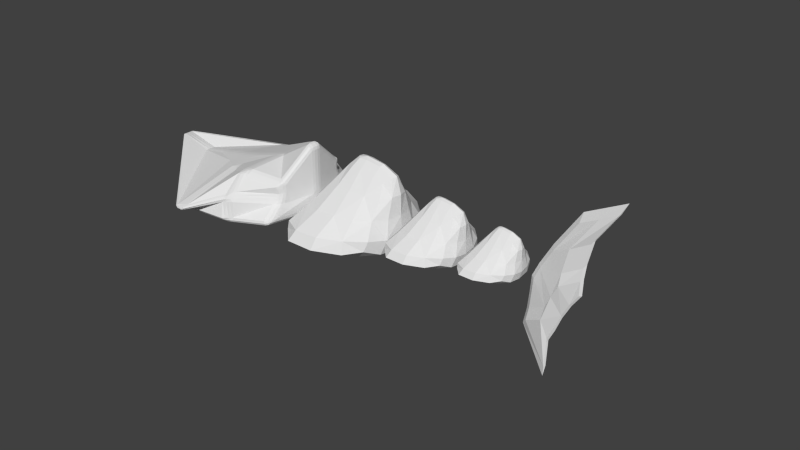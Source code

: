 # Source: fishhead1.1.blend  (saved by Blender 2.69.0; exported with 4.5.12 LTS)
import bpy
from mathutils import Matrix  # noqa: F401  (used for matrix-valued properties, if any)

bpy.ops.wm.read_factory_settings(use_empty=True)
scene = bpy.context.scene
scene.name = 'Scene'

# ---- collections
col_collection_1 = bpy.data.collections.new('Collection 1'); scene.collection.children.link(col_collection_1)
col_collection_2 = bpy.data.collections.new('Collection 2'); scene.collection.children.link(col_collection_2)
col_collection_3 = bpy.data.collections.new('Collection 3'); scene.collection.children.link(col_collection_3)

# ---- world
world_world = bpy.data.worlds.new('World'); scene.world = world_world
world_world.color = (0.05088, 0.05088, 0.05088)
world_world.use_sun_shadow = False
world_world.sun_shadow_jitter_overblur = 0.0
world_world.cycles.sampling_method = 'MANUAL'
world_world.cycles.sample_map_resolution = 256

# ---- meshes
me_cube_002 = bpy.data.meshes.new('Cube.002')
me_cube_002.from_pydata([(-0.9341, -1.542, -0.4584), (-0.7464, -1.435, -0.5182), (-0.7494, -1.593, -0.4099), (-0.8758, -1.508, -0.4808), (-0.807, -1.469, -0.5027), (-0.7469, -1.494, -0.4968), (-0.748, -1.552, -0.4571), (-0.8065, -1.582, -0.4439), (-0.8741, -1.564, -0.4617), (-0.8442, -1.534, -0.4825), (-0.802, -1.516, -0.4926), (-0.8021, -1.546, -0.4742), (-0.7463, 1.455, -0.5102), (-0.9356, 1.557, -0.4587), (-0.7472, 1.604, -0.4223), (-0.8073, 1.487, -0.4988), (-0.8766, 1.525, -0.4799), (-0.8746, 1.58, -0.4616), (-0.8056, 1.597, -0.4483), (-0.7464, 1.568, -0.4623), (-0.7461, 1.513, -0.4944), (-0.8018, 1.535, -0.4914), (-0.8444, 1.552, -0.4828), (-0.8014, 1.564, -0.4767), (0.7301, 1.138, -0.4756), (0.7275, 1.198, -0.3581), (0.8391, 0.9794, -0.3566), (0.7385, 1.182, -0.451), (0.7375, 1.204, -0.408), (0.7765, 1.135, -0.3507), (0.8173, 1.055, -0.3501), (0.8256, 1.033, -0.4083), (0.7857, 1.091, -0.4518), (0.7896, 1.148, -0.4365), (0.7864, 1.161, -0.3993), (0.8117, 1.103, -0.3998), (0.7299, -1.133, -0.4739), (0.8469, -0.9775, -0.3554), (0.7266, -1.19, -0.362), (0.7866, -1.087, -0.4508), (0.8294, -1.031, -0.4074), (0.8211, -1.052, -0.3503), (0.7771, -1.13, -0.3527), (0.737, -1.198, -0.4097), (0.7382, -1.177, -0.4506), (0.7902, -1.143, -0.4363), (0.8136, -1.099, -0.3997), (0.7868, -1.156, -0.4), (-0.4793, -0.5385, 0.2525), (-0.6472, -0.6672, 0.1973), (-0.4575, -0.7697, 0.1939), (-0.5324, -0.5792, 0.2342), (-0.5938, -0.6263, 0.214), (-0.5869, -0.6992, 0.1949), (-0.5174, -0.7368, 0.1937), (-0.468, -0.698, 0.2198), (-0.4759, -0.6134, 0.2413), (-0.5166, -0.626, 0.2288), (-0.5504, -0.6566, 0.2147), (-0.5175, -0.6742, 0.2144), (-0.6465, 0.6911, 0.1985), (-0.4745, 0.5766, 0.2519), (-0.4653, 0.8005, 0.205), (-0.5918, 0.6548, 0.2147), (-0.5289, 0.6129, 0.2342), (-0.4739, 0.6489, 0.2426), (-0.4706, 0.7308, 0.2255), (-0.5214, 0.7646, 0.1991), (-0.5877, 0.7245, 0.1967), (-0.551, 0.6867, 0.2158), (-0.5162, 0.6603, 0.2296), (-0.5183, 0.7057, 0.2176), (0.7282, 0.8337, 0.216), (0.7353, 0.7038, 0.3379), (0.8436, 0.6842, 0.2474), (0.7338, 0.8048, 0.2643), (0.7364, 0.7572, 0.3089), (0.7847, 0.7147, 0.3247), (0.8244, 0.7076, 0.2915), (0.8197, 0.7414, 0.2374), (0.7774, 0.7961, 0.2259), (0.7804, 0.7842, 0.2695), (0.7822, 0.7593, 0.2982), (0.8099, 0.754, 0.276), (0.8436, -0.6843, 0.2474), (0.7332, -0.702, 0.3382), (0.7335, -0.8591, 0.216), (0.8241, -0.7073, 0.2916), (0.7837, -0.7138, 0.3248), (0.736, -0.7598, 0.3091), (0.7361, -0.8173, 0.2643), (0.7801, -0.8088, 0.2262), (0.8204, -0.7448, 0.2377), (0.81, -0.7562, 0.2759), (0.7819, -0.7611, 0.2981), (0.7815, -0.7905, 0.2696), (-0.7526, -1.9, -0.3226), (-0.6814, -1.809, -0.2173), (-0.9062, -1.868, -0.2621), (-0.9234, -1.851, -0.3267), (-0.7211, -1.905, -0.288), (-0.6951, -1.872, -0.2494), (-0.7526, -1.828, -0.2305), (-0.8349, -1.849, -0.247), (-0.9367, -1.888, -0.2823), (-0.9429, -1.882, -0.306), (-0.8704, -1.873, -0.3463), (-0.8079, -1.891, -0.3448), (-0.7803, -1.908, -0.3128), (-0.7563, -1.882, -0.2587), (-0.8683, -1.889, -0.2738), (-0.8851, -1.901, -0.3225), (-1.099, 0.03315, 0.1585), (-1.095, -0.1745, 0.1551), (-0.8741, -0.1851, 0.2063), (-0.8912, 0.02193, 0.2062), (-1.099, -0.03275, 0.1616), (-1.097, -0.1088, 0.1603), (-1.025, -0.1777, 0.1706), (-0.9441, -0.1816, 0.1894), (-0.8807, -0.1195, 0.2109), (-0.887, -0.04378, 0.2108), (-0.9569, 0.02539, 0.1902), (-1.033, 0.0295, 0.1727), (-1.035, -0.03649, 0.1758), (-1.033, -0.1124, 0.1751), (-0.9534, -0.1162, 0.1937), (-0.9579, -0.04031, 0.194), (-0.6841, 1.694, -0.2061), (-0.72, 1.798, -0.3771), (-0.9365, 1.735, -0.3664), (-0.9036, 1.72, -0.2753), (-0.6869, 1.749, -0.2492), (-0.7, 1.787, -0.3117), (-0.7932, 1.781, -0.3808), (-0.8724, 1.758, -0.3769), (-0.945, 1.755, -0.3284), (-0.933, 1.749, -0.2951), (-0.8341, 1.712, -0.2522), (-0.7537, 1.703, -0.2269), (-0.758, 1.757, -0.2634), (-0.7759, 1.789, -0.3315), (-0.8805, 1.777, -0.3395), (-0.8631, 1.757, -0.282), (-0.8866, 0.1053, -0.5356), (-0.888, -0.1009, -0.5403), (-1.087, -0.098, -0.4776), (-1.085, 0.1087, -0.4756), (-0.8888, 0.04, -0.5424), (-0.8893, -0.03549, -0.5441), (-0.9517, -0.1001, -0.523), (-1.024, -0.09904, -0.5001), (-1.088, -0.03245, -0.481), (-1.087, 0.04321, -0.4803), (-1.024, 0.1078, -0.4984), (-0.9508, 0.1066, -0.5204), (-0.9534, 0.04095, -0.5248), (-0.9538, -0.03476, -0.5258), (-1.026, -0.03368, -0.5027), (-1.026, 0.04208, -0.5021), (-0.07605, 0.7987, 0.3698), (0.1232, 0.8336, 0.4154), (0.09287, 0.9932, 0.2864), (-0.1008, 1.003, 0.3119), (-0.01353, 0.8099, 0.3869), (0.05942, 0.8227, 0.4036), (0.1159, 0.8916, 0.3823), (0.1048, 0.95, 0.3351), (0.03292, 1.005, 0.305), (-0.03798, 1.009, 0.3143), (-0.09547, 0.9394, 0.336), (-0.08639, 0.8647, 0.3572), (-0.02507, 0.8781, 0.3728), (0.05188, 0.8882, 0.3822), (0.04146, 0.9585, 0.3467), (-0.03475, 0.9543, 0.3469), (0.8436, 0.6842, 0.08563), (0.8385, 0.7435, -0.1237), (0.7265, 0.9295, -0.1005), (0.7077, 0.8062, 0.07165), (0.8405, 0.7027, 0.01923), (0.8386, 0.7244, -0.05738), (0.8169, 0.8099, -0.1088), (0.7759, 0.878, -0.1003), (0.7196, 0.8893, -0.04737), (0.7127, 0.8442, 0.01563), (0.7672, 0.7823, 0.07626), (0.8169, 0.7377, 0.08138), (0.8174, 0.757, 0.01834), (0.8174, 0.7816, -0.04979), (0.7719, 0.8405, -0.04596), (0.7687, 0.8074, 0.01719), (0.102, 1.341, -0.5288), (-0.1023, 1.386, -0.5191), (-0.09309, 1.524, -0.4166), (0.09362, 1.418, -0.4119), (0.03729, 1.356, -0.5324), (-0.0375, 1.373, -0.5289), (-0.09847, 1.442, -0.5039), (-0.09508, 1.493, -0.4664), (-0.034, 1.488, -0.4154), (0.03434, 1.449, -0.4136), (0.1046, 1.416, -0.4623), (0.1077, 1.388, -0.5051), (0.04249, 1.408, -0.5116), (-0.03486, 1.428, -0.5114), (-0.03358, 1.473, -0.466), (0.04141, 1.444, -0.4643), (0.8739, 0.08845, 0.8833), (0.8709, -0.1048, 0.8689), (0.9768, -0.1014, 0.7708), (0.9768, 0.1013, 0.7708), (0.8653, 0.02619, 0.8914), (0.8643, -0.04454, 0.8861), (0.9197, -0.1215, 0.8539), (0.9584, -0.1203, 0.8179), (0.9853, -0.03715, 0.7708), (0.9853, 0.03706, 0.7708), (0.9595, 0.1152, 0.8225), (0.9218, 0.1104, 0.8637), (0.914, 0.04591, 0.8832), (0.9131, -0.05844, 0.8791), (0.9695, -0.05485, 0.8266), (0.97, 0.05078, 0.8288), (0.7282, -0.8338, 0.07165), (0.7181, -0.9179, -0.1118), (0.839, -0.7434, -0.1235), (0.8436, -0.6843, 0.08563), (0.7225, -0.856, 0.0141), (0.7188, -0.8868, -0.05303), (0.7718, -0.8718, -0.1058), (0.816, -0.8079, -0.1101), (0.8389, -0.7243, -0.0573), (0.8406, -0.7027, 0.01925), (0.8197, -0.7415, 0.0812), (0.7774, -0.7962, 0.07608), (0.7736, -0.8133, 0.01627), (0.7715, -0.8393, -0.04892), (0.8174, -0.7813, -0.05064), (0.8187, -0.7587, 0.01799), (0.8831, -0.1003, -0.5367), (0.8835, 0.105, -0.5379), (0.9768, 0.1035, -0.4074), (0.9818, -0.1006, -0.4073), (0.8851, -0.03521, -0.543), (0.8853, 0.03993, -0.5435), (0.9326, 0.1082, -0.5105), (0.9667, 0.1077, -0.4627), (0.986, 0.03893, -0.4074), (0.9878, -0.03576, -0.4074), (0.9692, -0.1041, -0.4625), (0.933, -0.104, -0.5098), (0.9371, -0.03794, -0.517), (0.937, 0.04229, -0.5172), (0.9771, 0.04191, -0.4637), (0.978, -0.03815, -0.4637), (0.1263, -0.833, 0.4087), (-0.073, -0.7934, 0.3752), (-0.1025, -1.002, 0.3182), (0.09446, -0.9981, 0.2919), (0.06264, -0.8208, 0.4018), (-0.01032, -0.8063, 0.3896), (-0.08404, -0.8603, 0.3611), (-0.09484, -0.9365, 0.3402), (-0.03859, -1.008, 0.3188), (0.0335, -1.007, 0.3091), (0.1067, -0.9522, 0.3369), (0.1184, -0.8918, 0.3796), (0.05404, -0.8872, 0.3818), (-0.02286, -0.8755, 0.3749), (-0.03407, -0.9528, 0.3497), (0.04252, -0.9588, 0.3486), (-0.1024, -1.381, -0.5262), (0.1012, -1.335, -0.5235), (0.08941, -1.401, -0.4136), (-0.08838, -1.518, -0.4287), (-0.03762, -1.368, -0.5317), (0.03687, -1.351, -0.5308), (0.1068, -1.381, -0.5027), (0.1025, -1.405, -0.4624), (0.03287, -1.439, -0.4184), (-0.03221, -1.482, -0.4239), (-0.09208, -1.487, -0.4734), (-0.09719, -1.437, -0.5091), (-0.03454, -1.423, -0.5139), (0.04205, -1.401, -0.5113), (0.04059, -1.436, -0.4665), (-0.03256, -1.467, -0.4708), (-2.773, 0.1519, 0.0948), (-2.757, 0.167, 0.07505), (-2.767, -0.0397, 0.0816), (-2.744, -0.05771, 0.1294), (-2.799, 0.1783, 0.0998), (-2.793, 0.1839, 0.09257), (-2.761, 0.1014, 0.07351), (-2.765, 0.02576, 0.07591), (-2.785, -0.07187, 0.09863), (-2.777, -0.07847, 0.1161), (-2.754, 0.00907, 0.118), (-2.764, 0.0858, 0.1053), (-2.793, 0.1171, 0.1062), (-2.793, 0.1243, 0.09062), (-2.792, -0.004248, 0.09337), (-2.787, -0.01187, 0.1127), (0.09446, 1.247, 0.07457), (0.1019, 1.379, -0.09554), (-0.09485, 1.464, -0.1381), (-0.1014, 1.342, 0.008959), (0.09914, 1.292, 0.0235), (0.1019, 1.34, -0.03877), (0.03823, 1.405, -0.1094), (-0.03377, 1.436, -0.125), (-0.09245, 1.443, -0.07993), (-0.09483, 1.398, -0.02612), (-0.03802, 1.321, 0.04008), (0.03365, 1.286, 0.0641), (0.03878, 1.332, 0.0168), (0.04045, 1.376, -0.04928), (-0.03154, 1.414, -0.06372), (-0.0331, 1.372, -0.0007274), (0.9768, -0.1014, 0.1013), (0.9848, -0.1026, -0.1064), (0.9818, 0.1028, -0.1065), (0.9768, 0.1013, 0.1013), (0.9779, -0.1015, 0.0354), (0.9808, -0.1019, -0.04064), (0.9899, -0.03738, -0.1064), (0.9888, 0.03783, -0.1064), (0.9793, 0.1021, -0.04065), (0.9775, 0.1016, 0.03539), (0.9853, 0.03706, 0.1013), (0.9853, -0.03715, 0.1013), (0.987, -0.03734, 0.03571), (0.9887, -0.03742, -0.04033), (0.9882, 0.0377, -0.04034), (0.9869, 0.03742, 0.0357), (-0.1014, -1.353, 0.009307), (-0.1176, -1.433, -0.1316), (0.09352, -1.367, -0.09754), (0.103, -1.258, 0.08722), (-0.09254, -1.401, -0.02301), (-0.09844, -1.431, -0.07459), (-0.04625, -1.418, -0.1195), (0.03101, -1.394, -0.107), (0.09859, -1.336, -0.03806), (0.1021, -1.296, 0.02957), (0.03793, -1.295, 0.0692), (-0.03691, -1.329, 0.04068), (-0.0314, -1.374, 0.001491), (-0.03482, -1.406, -0.05949), (0.03759, -1.372, -0.04694), (0.04012, -1.335, 0.01991), (-0.101, 0.1056, -0.7956), (0.1012, 0.1056, -0.7942), (0.1004, -0.1004, -0.7918), (-0.1023, -0.1018, -0.7996), (-0.03694, 0.1074, -0.8035), (0.03705, 0.1074, -0.803), (0.1026, 0.04018, -0.7987), (0.1023, -0.0352, -0.7978), (0.03649, -0.1026, -0.8024), (-0.03771, -0.1031, -0.8052), (-0.1031, -0.03591, -0.802), (-0.1026, 0.03999, -0.8005), (-0.03871, 0.04168, -0.812), (0.03867, 0.04175, -0.8114), (0.03846, -0.03702, -0.8112), (-0.03899, -0.03728, -0.8127), (0.2472, -0.1504, 0.4952), (0.2454, 0.04003, 0.5008), (0.04131, 0.03511, 0.4535), (0.03652, -0.1727, 0.4494), (0.2389, -0.09063, 0.51), (0.2382, -0.02092, 0.512), (0.1804, 0.03861, 0.4878), (0.1056, 0.03681, 0.4705), (0.03893, -0.03082, 0.4554), (0.03717, -0.1069, 0.4539), (0.1027, -0.1659, 0.467), (0.1798, -0.1578, 0.4838), (0.1782, -0.09569, 0.4927), (0.1784, -0.02392, 0.4941), (0.1054, -0.02751, 0.474), (0.1044, -0.1016, 0.4728), (-2.037, -0.1211, -0.03022), (-2.022, 0.08236, -0.02818), (-2.033, -0.05673, -0.02235), (-2.027, 0.01776, -0.0216), (-0.7607, 0.3017, 0.2131), (-0.9742, 0.3761, 0.1518), (-1.083, 0.08652, 0.1567), (-0.8622, 0.1176, 0.2031), (-0.828, 0.3251, 0.1921), (-0.9062, 0.3524, 0.1697), (-1.009, 0.2844, 0.1533), (-1.048, 0.1784, 0.1551), (-1.013, 0.09628, 0.1705), (-0.9319, 0.1077, 0.1875), (-0.8298, 0.1759, 0.2054), (-0.7927, 0.2433, 0.2091), (-0.8645, 0.2639, 0.1883), (-0.9422, 0.2829, 0.1676), (-0.9764, 0.1879, 0.1693), (-0.8977, 0.183, 0.188), (-0.9663, -0.4379, 0.1482), (-0.7199, -0.3658, 0.2171), (-0.865, -0.2073, 0.2053), (-1.112, -0.1339, 0.1569), (-0.888, -0.415, 0.1697), (-0.7979, -0.3886, 0.1949), (-0.766, -0.3156, 0.2137), (-0.8191, -0.2576, 0.2093), (-0.9431, -0.1839, 0.1893), (-1.033, -0.1571, 0.1716), (-1.066, -0.2303, 0.1541), (-1.012, -0.3415, 0.1509), (-0.9372, -0.3446, 0.1676), (-0.849, -0.3302, 0.191), (-0.8962, -0.254, 0.1906), (-0.9845, -0.2489, 0.17), (-1.021, -0.1809, 0.1706), (-1.171, 0.03938, 0.1434), (-1.549, 0.06899, 0.06064), (-1.55, -0.1355, 0.05513), (-1.069, -0.1112, 0.1661), (-1.124, -0.03053, 0.1562), (-1.291, 0.04884, 0.1179), (-1.43, 0.05968, 0.0876), (-1.551, 0.004146, 0.06495), (-1.551, -0.0707, 0.06293), (-1.382, -0.15, 0.09262), (-1.189, -0.1667, 0.1349), (-1.245, -0.0965, 0.1296), (-1.283, -0.01744, 0.1233), (-1.439, -0.003402, 0.08912), (-1.421, -0.08035, 0.09107), (-0.7371, 0.01687, 0.2451), (-0.8257, -0.1866, 0.2185), (-0.4016, -0.199, 0.3315), (-0.3968, 0.008954, 0.334), (-0.7663, -0.04773, 0.2412), (-0.7988, -0.1222, 0.2315), (-0.691, -0.1904, 0.2533), (-0.5358, -0.1949, 0.2947), (-0.401, -0.1331, 0.3355), (-0.3992, -0.05696, 0.3364), (-0.5045, 0.01141, 0.3052), (-0.6291, 0.0143, 0.2727), (-0.6316, -0.05126, 0.2761), (-0.6534, -0.1263, 0.2693), (-0.508, -0.1321, 0.307), (-0.4974, -0.05639, 0.3105)], [], [(177, 322, 242, 26), (225, 338, 274, 38), (258, 50, 97, 336), (129, 306, 194, 14), (305, 178, 25, 195), (112, 390, 421), (337, 96, 2, 275), (436, 391, 115), (62, 163, 307, 128), (144, 12, 193, 352), (208, 73, 161, 369), (74, 211, 323, 176), (353, 192, 24, 241), (85, 209, 368, 256), (86, 259, 339, 224), (273, 354, 240, 36), (407, 113, 420), (257, 371, 438, 405, 48), (321, 226, 37, 243), (99, 290, 146, 0), (289, 130, 13, 147), (210, 84, 227, 320), (162, 72, 179, 304), (389, 60, 131, 288, 385, 422), (370, 160, 61, 388, 439), (406, 437, 114), (49, 404, 423, 384, 291, 98), (0, 3, 9, 8), (3, 4, 10, 9), (1, 5, 10, 4), (5, 6, 11, 10), (2, 7, 11, 6), (7, 8, 9, 11), (9, 10, 11), (12, 15, 21, 20), (15, 16, 22, 21), (13, 17, 22, 16), (17, 18, 23, 22), (14, 19, 23, 18), (19, 20, 21, 23), (21, 22, 23), (24, 27, 33, 32), (27, 28, 34, 33), (25, 29, 34, 28), (29, 30, 35, 34), (26, 31, 35, 30), (31, 32, 33, 35), (33, 34, 35), (36, 39, 45, 44), (39, 40, 46, 45), (37, 41, 46, 40), (41, 42, 47, 46), (38, 43, 47, 42), (43, 44, 45, 47), (45, 46, 47), (48, 51, 57, 56), (51, 52, 58, 57), (49, 53, 58, 52), (53, 54, 59, 58), (50, 55, 59, 54), (55, 56, 57, 59), (57, 58, 59), (60, 63, 69, 68), (63, 64, 70, 69), (61, 65, 70, 64), (65, 66, 71, 70), (62, 67, 71, 66), (67, 68, 69, 71), (69, 70, 71), (72, 75, 81, 80), (75, 76, 82, 81), (73, 77, 82, 76), (77, 78, 83, 82), (74, 79, 83, 78), (79, 80, 81, 83), (81, 82, 83), (84, 87, 93, 92), (87, 88, 94, 93), (85, 89, 94, 88), (89, 90, 95, 94), (86, 91, 95, 90), (91, 92, 93, 95), (93, 94, 95), (96, 100, 108, 107), (100, 101, 109, 108), (97, 102, 109, 101), (102, 103, 110, 109), (98, 104, 110, 103), (104, 105, 111, 110), (99, 106, 111, 105), (106, 107, 108, 111), (108, 109, 110, 111), (112, 116, 124, 123), (116, 117, 125, 124), (113, 118, 125, 117), (118, 119, 126, 125), (114, 120, 126, 119), (120, 121, 127, 126), (115, 122, 127, 121), (122, 123, 124, 127), (124, 125, 126, 127), (128, 132, 140, 139), (132, 133, 141, 140), (129, 134, 141, 133), (134, 135, 142, 141), (130, 136, 142, 135), (136, 137, 143, 142), (131, 138, 143, 137), (138, 139, 140, 143), (140, 141, 142, 143), (144, 148, 156, 155), (148, 149, 157, 156), (145, 150, 157, 149), (150, 151, 158, 157), (146, 152, 158, 151), (152, 153, 159, 158), (147, 154, 159, 153), (154, 155, 156, 159), (156, 157, 158, 159), (160, 164, 172, 171), (164, 165, 173, 172), (161, 166, 173, 165), (166, 167, 174, 173), (162, 168, 174, 167), (168, 169, 175, 174), (163, 170, 175, 169), (170, 171, 172, 175), (172, 173, 174, 175), (176, 180, 188, 187), (180, 181, 189, 188), (177, 182, 189, 181), (182, 183, 190, 189), (178, 184, 190, 183), (184, 185, 191, 190), (179, 186, 191, 185), (186, 187, 188, 191), (188, 189, 190, 191), (192, 196, 204, 203), (196, 197, 205, 204), (193, 198, 205, 197), (198, 199, 206, 205), (194, 200, 206, 199), (200, 201, 207, 206), (195, 202, 207, 201), (202, 203, 204, 207), (204, 205, 206, 207), (208, 212, 220, 219), (212, 213, 221, 220), (209, 214, 221, 213), (214, 215, 222, 221), (210, 216, 222, 215), (216, 217, 223, 222), (211, 218, 223, 217), (218, 219, 220, 223), (220, 221, 222, 223), (224, 228, 236, 235), (228, 229, 237, 236), (225, 230, 237, 229), (230, 231, 238, 237), (226, 232, 238, 231), (232, 233, 239, 238), (227, 234, 239, 233), (234, 235, 236, 239), (236, 237, 238, 239), (240, 244, 252, 251), (244, 245, 253, 252), (241, 246, 253, 245), (246, 247, 254, 253), (242, 248, 254, 247), (248, 249, 255, 254), (243, 250, 255, 249), (250, 251, 252, 255), (252, 253, 254, 255), (256, 260, 268, 267), (260, 261, 269, 268), (257, 262, 269, 261), (262, 263, 270, 269), (258, 264, 270, 263), (264, 265, 271, 270), (259, 266, 271, 265), (266, 267, 268, 271), (268, 269, 270, 271), (272, 276, 284, 283), (276, 277, 285, 284), (273, 278, 285, 277), (278, 279, 286, 285), (274, 280, 286, 279), (280, 281, 287, 286), (275, 282, 287, 281), (282, 283, 284, 287), (284, 285, 286, 287), (288, 292, 300, 299), (292, 293, 301, 300), (289, 294, 301, 293), (294, 295, 302, 301), (290, 296, 302, 295), (296, 297, 303, 302), (291, 298, 303, 297), (298, 299, 300, 303), (300, 301, 302, 303), (304, 308, 316, 315), (308, 309, 317, 316), (305, 310, 317, 309), (310, 311, 318, 317), (306, 312, 318, 311), (312, 313, 319, 318), (307, 314, 319, 313), (314, 315, 316, 319), (316, 317, 318, 319), (320, 324, 332, 331), (324, 325, 333, 332), (321, 326, 333, 325), (326, 327, 334, 333), (322, 328, 334, 327), (328, 329, 335, 334), (323, 330, 335, 329), (330, 331, 332, 335), (332, 333, 334, 335), (336, 340, 348, 347), (340, 341, 349, 348), (337, 342, 349, 341), (342, 343, 350, 349), (338, 344, 350, 343), (344, 345, 351, 350), (339, 346, 351, 345), (346, 347, 348, 351), (348, 349, 350, 351), (352, 356, 364, 363), (356, 357, 365, 364), (353, 358, 365, 357), (358, 359, 366, 365), (354, 360, 366, 359), (360, 361, 367, 366), (355, 362, 367, 361), (362, 363, 364, 367), (364, 365, 366, 367), (368, 372, 380, 379), (372, 373, 381, 380), (369, 374, 381, 373), (374, 375, 382, 381), (370, 376, 382, 375), (376, 377, 383, 382), (371, 378, 383, 377), (378, 379, 380, 383), (380, 381, 382, 383), (388, 392, 400, 399), (392, 393, 401, 400), (389, 394, 401, 393), (394, 395, 402, 401), (390, 396, 402, 395), (396, 397, 403, 402), (391, 398, 403, 397), (398, 399, 400, 403), (400, 401, 402, 403), (404, 408, 416, 415), (408, 409, 417, 416), (405, 410, 417, 409), (410, 411, 418, 417), (406, 412, 418, 411), (412, 413, 419, 418), (407, 414, 419, 413), (414, 415, 416, 419), (416, 417, 418, 419), (420, 424, 432, 431), (424, 425, 433, 432), (421, 426, 433, 425), (426, 427, 434, 433), (422, 428, 434, 427), (428, 429, 435, 434), (423, 430, 435, 429), (430, 431, 432, 435), (432, 433, 434, 435), (436, 440, 448, 447), (440, 441, 449, 448), (437, 442, 449, 441), (442, 443, 450, 449), (438, 444, 450, 443), (444, 445, 451, 450), (439, 446, 451, 445), (446, 447, 448, 451), (448, 449, 450, 451), (97, 50, 54, 102), (102, 54, 53, 103), (103, 53, 49, 98), (388, 61, 64, 392), (392, 64, 63, 393), (393, 63, 60, 389), (129, 14, 18, 134), (134, 18, 17, 135), (135, 17, 13, 130), (145, 1, 4, 150), (150, 4, 3, 151), (151, 3, 0, 146), (161, 73, 76, 166), (166, 76, 75, 167), (167, 75, 72, 162), (177, 26, 30, 182), (182, 30, 29, 183), (183, 29, 25, 178), (193, 12, 20, 198), (198, 20, 19, 199), (199, 19, 14, 194), (209, 85, 88, 214), (214, 88, 87, 215), (215, 87, 84, 210), (225, 38, 42, 230), (230, 42, 41, 231), (231, 41, 37, 226), (241, 24, 32, 246), (246, 32, 31, 247), (247, 31, 26, 242), (257, 48, 56, 262), (262, 56, 55, 263), (263, 55, 50, 258), (273, 36, 44, 278), (278, 44, 43, 279), (279, 43, 38, 274), (99, 0, 8, 106), (106, 8, 7, 107), (107, 7, 2, 96), (404, 49, 52, 408), (408, 52, 51, 409), (409, 51, 48, 405), (131, 60, 68, 138), (138, 68, 67, 139), (139, 67, 62, 128), (147, 13, 16, 154), (154, 16, 15, 155), (155, 15, 12, 144), (163, 62, 66, 170), (170, 66, 65, 171), (171, 65, 61, 160), (179, 72, 80, 186), (186, 80, 79, 187), (187, 79, 74, 176), (195, 25, 28, 202), (202, 28, 27, 203), (203, 27, 24, 192), (211, 74, 78, 218), (218, 78, 77, 219), (219, 77, 73, 208), (227, 84, 92, 234), (234, 92, 91, 235), (235, 91, 86, 224), (243, 37, 40, 250), (250, 40, 39, 251), (251, 39, 36, 240), (259, 86, 90, 266), (266, 90, 89, 267), (267, 89, 85, 256), (275, 2, 6, 282), (282, 6, 5, 283), (283, 5, 1, 272), (289, 147, 153, 294), (294, 153, 152, 295), (295, 152, 146, 290), (420, 113, 117, 424), (424, 117, 116, 425), (425, 116, 112, 421), (290, 99, 105, 296), (296, 105, 104, 297), (297, 104, 98, 291), (130, 289, 293, 136), (136, 293, 292, 137), (137, 292, 288, 131), (305, 195, 201, 310), (310, 201, 200, 311), (311, 200, 194, 306), (307, 163, 169, 314), (314, 169, 168, 315), (315, 168, 162, 304), (306, 129, 133, 312), (312, 133, 132, 313), (313, 132, 128, 307), (178, 305, 309, 184), (184, 309, 308, 185), (185, 308, 304, 179), (321, 243, 249, 326), (326, 249, 248, 327), (327, 248, 242, 322), (323, 211, 217, 330), (330, 217, 216, 331), (331, 216, 210, 320), (322, 177, 181, 328), (328, 181, 180, 329), (329, 180, 176, 323), (226, 321, 325, 232), (232, 325, 324, 233), (233, 324, 320, 227), (337, 275, 281, 342), (342, 281, 280, 343), (343, 280, 274, 338), (339, 259, 265, 346), (346, 265, 264, 347), (347, 264, 258, 336), (338, 225, 229, 344), (344, 229, 228, 345), (345, 228, 224, 339), (96, 337, 341, 100), (100, 341, 340, 101), (101, 340, 336, 97), (353, 241, 245, 358), (358, 245, 244, 359), (359, 244, 240, 354), (355, 145, 149, 362), (362, 149, 148, 363), (363, 148, 144, 352), (354, 273, 277, 360), (360, 277, 276, 361), (361, 276, 272, 355), (192, 353, 357, 196), (196, 357, 356, 197), (197, 356, 352, 193), (436, 115, 121, 440), (440, 121, 120, 441), (441, 120, 114, 437), (368, 209, 213, 372), (372, 213, 212, 373), (373, 212, 208, 369), (371, 257, 261, 378), (378, 261, 260, 379), (379, 260, 256, 368), (160, 370, 375, 164), (164, 375, 374, 165), (165, 374, 369, 161), (385, 288, 299, 387), (387, 299, 298, 386), (386, 298, 291, 384), (390, 112, 123, 396), (396, 123, 122, 397), (397, 122, 115, 391), (406, 114, 119, 412), (412, 119, 118, 413), (413, 118, 113, 407), (422, 385, 387, 428), (428, 387, 386, 429), (429, 386, 384, 423), (438, 371, 377, 444), (444, 377, 376, 445), (445, 376, 370, 439), (391, 436, 447, 398), (398, 447, 446, 399), (399, 446, 439, 388), (407, 420, 431, 414), (414, 431, 430, 415), (415, 430, 423, 404), (389, 422, 427, 394), (394, 427, 426, 395), (395, 426, 421, 390), (437, 406, 411, 442), (442, 411, 410, 443), (443, 410, 405, 438), (1, 145, 355, 272)])
me_cube_002.use_remesh_preserve_volume = False
me_cube_002.use_remesh_preserve_attributes = False
me_cube_002.use_mirror_vertex_groups = False
me_cube_002.update()
me_cube_007 = bpy.data.meshes.new('Cube.007')
me_cube_007.from_pydata([(-1.219, 0.7185, -0.27), (0.3819, 1.217, -0.3044), (0.9246, -0.4271, -0.4194), (-0.652, -1.508, -0.27), (0.4573, 0.7899, -0.8044), (-0.7582, 0.3748, 0.3333), (-1.219, -0.7185, -0.27), (-0.09154, -0.1075, 1.049), (-0.09154, 0.1075, 1.049), (-0.652, 1.508, -0.27), (-0.3187, 0.5806, 0.5), (0.3721, 0.5077, 0.4589), (0.9246, 0.4271, -0.4194), (0.8721, 0.2082, 0.4589), (0.8721, -0.2082, 0.4589), (0.3819, -1.217, -0.3044), (0.3721, -0.5077, 0.4589), (-0.3187, -0.5806, 0.5), (0.4573, -0.7899, -0.8044), (-0.7612, -1.008, -0.655), (-0.7612, 1.008, -0.655), (-0.1831, 0.0, 1.049), (0.4476, -0.08061, 0.9956), (0.4476, 0.08061, 0.9956), (-0.7582, -0.3748, 0.3333), (-0.5164, 0.0, 0.6667), (-0.5879, -0.5199, 0.4583), (-0.6373, 0.1248, 0.5), (-1.077, 1.275, -0.27), (-1.213, -0.9003, -0.5013), (0.4025, 0.2277, 0.8226), (0.7512, 0.8381, -0.3503), (-0.7553, 1.638, -0.5013), (0.7775, -0.1033, 0.8226), (0.7512, -0.8381, -0.3503), (0.8455, 0.5542, -0.7253), (-0.1712, -0.2526, 0.8872), (0.4171, -1.292, -0.5816), (-1.077, -1.275, -0.27), (-0.1373, -0.05793, 1.061), (-0.5879, 0.5199, 0.4583), (-1.213, 0.9003, -0.5013), (-0.1712, 0.2526, 0.8872), (0.6832, 0.3871, 0.4384), (0.4171, 1.292, -0.5816), (0.7775, 0.1033, 0.8226), (0.6832, -0.3871, 0.4384), (0.8455, -0.5542, -0.7253), (0.4025, -0.2277, 0.8226), (-0.7553, -1.638, -0.5013), (-1.219, 0.0, -0.27), (-0.1373, 0.05793, 1.061), (-0.9942, -0.5233, 0.01583), (-0.9942, 0.5233, 0.01583), (-0.1102, 1.471, -0.2786), (0.01336, 0.5716, 0.4897), (-0.4927, 1.022, 0.0575), (0.363, 0.8583, 0.03864), (0.9623, 0.0, -0.4597), (0.9361, 0.0, 0.4795), (0.8737, 0.3359, 0.009888), (0.8737, -0.3359, 0.009888), (-0.1102, -1.471, -0.2786), (0.01336, -0.5716, 0.4897), (0.363, -0.8583, 0.03864), (-0.4927, -1.022, 0.0575), (0.4787, 0.0, -0.9022), (-0.7399, 0.0, -0.7125), (-0.1187, -0.9894, -0.7499), (-0.1187, 0.9894, -0.7499), (-0.3122, 0.0, 0.9289), (0.4738, 0.0, 1.034), (0.089, -0.09657, 1.048), (0.089, 0.09657, 1.048), (-0.6373, -0.1248, 0.5), (-1.061, -1.335, -0.4328), (-1.061, 1.335, -0.4328), (0.699, 0.9224, -0.5667), (0.699, -0.9224, -0.5667), (-0.3305, -0.16, 0.8698), (-0.3305, 0.16, 0.8698), (0.6401, 0.2307, 0.7134), (0.6401, -0.2307, 0.7134), (-0.8537, -0.8863, 0.04708), (-0.8537, 0.8863, 0.04708), (-1.208, 0.0, -0.5156), (0.05782, 0.2569, 0.8741), (0.6829, 0.6345, 0.02202), (-0.1486, 1.605, -0.5357), (0.8262, 0.0, 0.8579), (0.6829, -0.6345, 0.02202), (0.8602, 0.0, -0.8002), (0.05782, -0.2569, 0.8741), (-0.1486, -1.605, -0.5357), (-0.9382, 1.192e-09, 0.09013), (-0.04308, 0.9925, 0.05278), (0.9369, 0.0, 0.004944), (-0.04308, -0.9925, 0.05278), (-0.08665, 0.0, -0.8462), (0.03919, 0.0, 1.094)], [], [(0, 50, 94, 53), (0, 53, 84, 28), (0, 28, 76, 41), (0, 41, 85, 50), (1, 54, 95, 57), (1, 57, 87, 31), (1, 31, 77, 44), (1, 44, 88, 54), (2, 58, 96, 61), (2, 61, 90, 34), (2, 34, 78, 47), (2, 47, 91, 58), (3, 62, 97, 65), (3, 65, 83, 38), (3, 38, 75, 49), (3, 49, 93, 62), (4, 66, 98, 69), (4, 69, 88, 44), (4, 44, 77, 35), (4, 35, 91, 66), (5, 27, 80, 40), (5, 40, 84, 53), (5, 53, 94, 27), (6, 38, 83, 52), (6, 52, 94, 50), (6, 50, 85, 29), (6, 29, 75, 38), (7, 36, 92, 72), (7, 72, 99, 39), (7, 39, 79, 36), (8, 42, 80, 51), (8, 51, 99, 73), (8, 73, 86, 42), (9, 28, 84, 56), (9, 56, 95, 54), (9, 54, 88, 32), (9, 32, 76, 28), (10, 40, 80, 42), (10, 42, 86, 55), (10, 55, 95, 56), (10, 56, 84, 40), (11, 55, 86, 30), (11, 30, 81, 43), (11, 43, 87, 57), (11, 57, 95, 55), (12, 31, 87, 60), (12, 60, 96, 58), (12, 58, 91, 35), (12, 35, 77, 31), (13, 43, 81, 45), (13, 45, 89, 59), (13, 59, 96, 60), (13, 60, 87, 43), (14, 59, 89, 33), (14, 33, 82, 46), (14, 46, 90, 61), (14, 61, 96, 59), (15, 34, 90, 64), (15, 64, 97, 62), (15, 62, 93, 37), (15, 37, 78, 34), (16, 46, 82, 48), (16, 48, 92, 63), (16, 63, 97, 64), (16, 64, 90, 46), (17, 63, 92, 36), (17, 36, 79, 26), (17, 26, 83, 65), (17, 65, 97, 63), (18, 37, 93, 68), (18, 68, 98, 66), (18, 66, 91, 47), (18, 47, 78, 37), (19, 49, 75, 29), (19, 29, 85, 67), (19, 67, 98, 68), (19, 68, 93, 49), (20, 67, 85, 41), (20, 41, 76, 32), (20, 32, 88, 69), (20, 69, 98, 67), (21, 39, 79, 70), (21, 70, 80, 51), (21, 51, 99, 39), (22, 48, 82, 33), (22, 33, 89, 71), (22, 71, 99, 72), (22, 72, 92, 48), (23, 71, 89, 45), (23, 45, 81, 30), (23, 30, 86, 73), (23, 73, 99, 71), (24, 52, 83, 26), (24, 26, 79, 74), (24, 74, 94, 52), (25, 70, 80, 27), (25, 27, 94, 74), (25, 74, 79, 70)])
me_cube_007.use_remesh_preserve_volume = False
me_cube_007.use_remesh_preserve_attributes = False
me_cube_007.use_mirror_vertex_groups = False
me_cube_007.update()
me_cube_006 = bpy.data.meshes.new('Cube.006')
me_cube_006.from_pydata([(-1.219, 0.7185, -0.27), (0.3819, 1.217, -0.3044), (0.9246, -0.4271, -0.4194), (-0.652, -1.508, -0.27), (0.4573, 0.7899, -0.8044), (-0.7582, 0.3748, 0.3333), (-1.219, -0.7185, -0.27), (-0.09154, -0.1075, 1.049), (-0.09154, 0.1075, 1.049), (-0.652, 1.508, -0.27), (-0.3187, 0.5806, 0.5), (0.3721, 0.5077, 0.4589), (0.9246, 0.4271, -0.4194), (0.8721, 0.2082, 0.4589), (0.8721, -0.2082, 0.4589), (0.3819, -1.217, -0.3044), (0.3721, -0.5077, 0.4589), (-0.3187, -0.5806, 0.5), (0.4573, -0.7899, -0.8044), (-0.7612, -1.008, -0.655), (-0.7612, 1.008, -0.655), (-0.1831, 0.0, 1.049), (0.4476, -0.08061, 0.9956), (0.4476, 0.08061, 0.9956), (-0.7582, -0.3748, 0.3333), (-0.5164, 0.0, 0.6667), (-0.5879, -0.5199, 0.4583), (-0.6373, 0.1248, 0.5), (-1.077, 1.275, -0.27), (-1.213, -0.9003, -0.5013), (0.4025, 0.2277, 0.8226), (0.7512, 0.8381, -0.3503), (-0.7553, 1.638, -0.5013), (0.7775, -0.1033, 0.8226), (0.7512, -0.8381, -0.3503), (0.8455, 0.5542, -0.7253), (-0.1712, -0.2526, 0.8872), (0.4171, -1.292, -0.5816), (-1.077, -1.275, -0.27), (-0.1373, -0.05793, 1.061), (-0.5879, 0.5199, 0.4583), (-1.213, 0.9003, -0.5013), (-0.1712, 0.2526, 0.8872), (0.6832, 0.3871, 0.4384), (0.4171, 1.292, -0.5816), (0.7775, 0.1033, 0.8226), (0.6832, -0.3871, 0.4384), (0.8455, -0.5542, -0.7253), (0.4025, -0.2277, 0.8226), (-0.7553, -1.638, -0.5013), (-1.219, 0.0, -0.27), (-0.1373, 0.05793, 1.061), (-0.9942, -0.5233, 0.01583), (-0.9942, 0.5233, 0.01583), (-0.1102, 1.471, -0.2786), (0.01336, 0.5716, 0.4897), (-0.4927, 1.022, 0.0575), (0.363, 0.8583, 0.03864), (0.9623, 0.0, -0.4597), (0.9361, 0.0, 0.4795), (0.8737, 0.3359, 0.009888), (0.8737, -0.3359, 0.009888), (-0.1102, -1.471, -0.2786), (0.01336, -0.5716, 0.4897), (0.363, -0.8583, 0.03864), (-0.4927, -1.022, 0.0575), (0.4787, 0.0, -0.9022), (-0.7399, 0.0, -0.7125), (-0.1187, -0.9894, -0.7499), (-0.1187, 0.9894, -0.7499), (-0.3122, 0.0, 0.9289), (0.4738, 0.0, 1.034), (0.089, -0.09657, 1.048), (0.089, 0.09657, 1.048), (-0.6373, -0.1248, 0.5), (-1.061, -1.335, -0.4328), (-1.061, 1.335, -0.4328), (0.699, 0.9224, -0.5667), (0.699, -0.9224, -0.5667), (-0.3305, -0.16, 0.8698), (-0.3305, 0.16, 0.8698), (0.6401, 0.2307, 0.7134), (0.6401, -0.2307, 0.7134), (-0.8537, -0.8863, 0.04708), (-0.8537, 0.8863, 0.04708), (-1.208, 0.0, -0.5156), (0.05782, 0.2569, 0.8741), (0.6829, 0.6345, 0.02202), (-0.1486, 1.605, -0.5357), (0.8262, 0.0, 0.8579), (0.6829, -0.6345, 0.02202), (0.8602, 0.0, -0.8002), (0.05782, -0.2569, 0.8741), (-0.1486, -1.605, -0.5357), (-0.9382, 1.192e-09, 0.09013), (-0.04308, 0.9925, 0.05278), (0.9369, 0.0, 0.004944), (-0.04308, -0.9925, 0.05278), (-0.08665, 0.0, -0.8462), (0.03919, 0.0, 1.094)], [], [(0, 50, 94, 53), (0, 53, 84, 28), (0, 28, 76, 41), (0, 41, 85, 50), (1, 54, 95, 57), (1, 57, 87, 31), (1, 31, 77, 44), (1, 44, 88, 54), (2, 58, 96, 61), (2, 61, 90, 34), (2, 34, 78, 47), (2, 47, 91, 58), (3, 62, 97, 65), (3, 65, 83, 38), (3, 38, 75, 49), (3, 49, 93, 62), (4, 66, 98, 69), (4, 69, 88, 44), (4, 44, 77, 35), (4, 35, 91, 66), (5, 27, 80, 40), (5, 40, 84, 53), (5, 53, 94, 27), (6, 38, 83, 52), (6, 52, 94, 50), (6, 50, 85, 29), (6, 29, 75, 38), (7, 36, 92, 72), (7, 72, 99, 39), (7, 39, 79, 36), (8, 42, 80, 51), (8, 51, 99, 73), (8, 73, 86, 42), (9, 28, 84, 56), (9, 56, 95, 54), (9, 54, 88, 32), (9, 32, 76, 28), (10, 40, 80, 42), (10, 42, 86, 55), (10, 55, 95, 56), (10, 56, 84, 40), (11, 55, 86, 30), (11, 30, 81, 43), (11, 43, 87, 57), (11, 57, 95, 55), (12, 31, 87, 60), (12, 60, 96, 58), (12, 58, 91, 35), (12, 35, 77, 31), (13, 43, 81, 45), (13, 45, 89, 59), (13, 59, 96, 60), (13, 60, 87, 43), (14, 59, 89, 33), (14, 33, 82, 46), (14, 46, 90, 61), (14, 61, 96, 59), (15, 34, 90, 64), (15, 64, 97, 62), (15, 62, 93, 37), (15, 37, 78, 34), (16, 46, 82, 48), (16, 48, 92, 63), (16, 63, 97, 64), (16, 64, 90, 46), (17, 63, 92, 36), (17, 36, 79, 26), (17, 26, 83, 65), (17, 65, 97, 63), (18, 37, 93, 68), (18, 68, 98, 66), (18, 66, 91, 47), (18, 47, 78, 37), (19, 49, 75, 29), (19, 29, 85, 67), (19, 67, 98, 68), (19, 68, 93, 49), (20, 67, 85, 41), (20, 41, 76, 32), (20, 32, 88, 69), (20, 69, 98, 67), (21, 39, 79, 70), (21, 70, 80, 51), (21, 51, 99, 39), (22, 48, 82, 33), (22, 33, 89, 71), (22, 71, 99, 72), (22, 72, 92, 48), (23, 71, 89, 45), (23, 45, 81, 30), (23, 30, 86, 73), (23, 73, 99, 71), (24, 52, 83, 26), (24, 26, 79, 74), (24, 74, 94, 52), (25, 70, 80, 27), (25, 27, 94, 74), (25, 74, 79, 70)])
me_cube_006.use_remesh_preserve_volume = False
me_cube_006.use_remesh_preserve_attributes = False
me_cube_006.use_mirror_vertex_groups = False
me_cube_006.update()
me_cube_005 = bpy.data.meshes.new('Cube.005')
me_cube_005.from_pydata([(-1.219, 0.7185, -0.27), (0.3819, 1.217, -0.3044), (0.9246, -0.4271, -0.4194), (-0.652, -1.508, -0.27), (0.4573, 0.7899, -0.8044), (-0.7582, 0.3748, 0.3333), (-1.219, -0.7185, -0.27), (-0.09154, -0.1075, 1.049), (-0.09154, 0.1075, 1.049), (-0.652, 1.508, -0.27), (-0.3187, 0.5806, 0.5), (0.3721, 0.5077, 0.4589), (0.9246, 0.4271, -0.4194), (0.8721, 0.2082, 0.4589), (0.8721, -0.2082, 0.4589), (0.3819, -1.217, -0.3044), (0.3721, -0.5077, 0.4589), (-0.3187, -0.5806, 0.5), (0.4573, -0.7899, -0.8044), (-0.7612, -1.008, -0.655), (-0.7612, 1.008, -0.655), (-0.1831, 0.0, 1.049), (0.4476, -0.08061, 0.9956), (0.4476, 0.08061, 0.9956), (-0.7582, -0.3748, 0.3333), (-0.5164, 0.0, 0.6667), (-0.5879, -0.5199, 0.4583), (-0.6373, 0.1248, 0.5), (-1.077, 1.275, -0.27), (-1.213, -0.9003, -0.5013), (0.4025, 0.2277, 0.8226), (0.7512, 0.8381, -0.3503), (-0.7553, 1.638, -0.5013), (0.7775, -0.1033, 0.8226), (0.7512, -0.8381, -0.3503), (0.8455, 0.5542, -0.7253), (-0.1712, -0.2526, 0.8872), (0.4171, -1.292, -0.5816), (-1.077, -1.275, -0.27), (-0.1373, -0.05793, 1.061), (-0.5879, 0.5199, 0.4583), (-1.213, 0.9003, -0.5013), (-0.1712, 0.2526, 0.8872), (0.6832, 0.3871, 0.4384), (0.4171, 1.292, -0.5816), (0.7775, 0.1033, 0.8226), (0.6832, -0.3871, 0.4384), (0.8455, -0.5542, -0.7253), (0.4025, -0.2277, 0.8226), (-0.7553, -1.638, -0.5013), (-1.219, 0.0, -0.27), (-0.1373, 0.05793, 1.061), (-0.9942, -0.5233, 0.01583), (-0.9942, 0.5233, 0.01583), (-0.1102, 1.471, -0.2786), (0.01336, 0.5716, 0.4897), (-0.4927, 1.022, 0.0575), (0.363, 0.8583, 0.03864), (0.9623, 0.0, -0.4597), (0.9361, 0.0, 0.4795), (0.8737, 0.3359, 0.009888), (0.8737, -0.3359, 0.009888), (-0.1102, -1.471, -0.2786), (0.01336, -0.5716, 0.4897), (0.363, -0.8583, 0.03864), (-0.4927, -1.022, 0.0575), (0.4787, 0.0, -0.9022), (-0.7399, 0.0, -0.7125), (-0.1187, -0.9894, -0.7499), (-0.1187, 0.9894, -0.7499), (-0.3122, 0.0, 0.9289), (0.4738, 0.0, 1.034), (0.089, -0.09657, 1.048), (0.089, 0.09657, 1.048), (-0.6373, -0.1248, 0.5), (-1.061, -1.335, -0.4328), (-1.061, 1.335, -0.4328), (0.699, 0.9224, -0.5667), (0.699, -0.9224, -0.5667), (-0.3305, -0.16, 0.8698), (-0.3305, 0.16, 0.8698), (0.6401, 0.2307, 0.7134), (0.6401, -0.2307, 0.7134), (-0.8537, -0.8863, 0.04708), (-0.8537, 0.8863, 0.04708), (-1.208, 0.0, -0.5156), (0.05782, 0.2569, 0.8741), (0.6829, 0.6345, 0.02202), (-0.1486, 1.605, -0.5357), (0.8262, 0.0, 0.8579), (0.6829, -0.6345, 0.02202), (0.8602, 0.0, -0.8002), (0.05782, -0.2569, 0.8741), (-0.1486, -1.605, -0.5357), (-0.9382, 1.192e-09, 0.09013), (-0.04308, 0.9925, 0.05278), (0.9369, 0.0, 0.004944), (-0.04308, -0.9925, 0.05278), (-0.08665, 0.0, -0.8462), (0.03919, 0.0, 1.094)], [], [(0, 50, 94, 53), (0, 53, 84, 28), (0, 28, 76, 41), (0, 41, 85, 50), (1, 54, 95, 57), (1, 57, 87, 31), (1, 31, 77, 44), (1, 44, 88, 54), (2, 58, 96, 61), (2, 61, 90, 34), (2, 34, 78, 47), (2, 47, 91, 58), (3, 62, 97, 65), (3, 65, 83, 38), (3, 38, 75, 49), (3, 49, 93, 62), (4, 66, 98, 69), (4, 69, 88, 44), (4, 44, 77, 35), (4, 35, 91, 66), (5, 27, 80, 40), (5, 40, 84, 53), (5, 53, 94, 27), (6, 38, 83, 52), (6, 52, 94, 50), (6, 50, 85, 29), (6, 29, 75, 38), (7, 36, 92, 72), (7, 72, 99, 39), (7, 39, 79, 36), (8, 42, 80, 51), (8, 51, 99, 73), (8, 73, 86, 42), (9, 28, 84, 56), (9, 56, 95, 54), (9, 54, 88, 32), (9, 32, 76, 28), (10, 40, 80, 42), (10, 42, 86, 55), (10, 55, 95, 56), (10, 56, 84, 40), (11, 55, 86, 30), (11, 30, 81, 43), (11, 43, 87, 57), (11, 57, 95, 55), (12, 31, 87, 60), (12, 60, 96, 58), (12, 58, 91, 35), (12, 35, 77, 31), (13, 43, 81, 45), (13, 45, 89, 59), (13, 59, 96, 60), (13, 60, 87, 43), (14, 59, 89, 33), (14, 33, 82, 46), (14, 46, 90, 61), (14, 61, 96, 59), (15, 34, 90, 64), (15, 64, 97, 62), (15, 62, 93, 37), (15, 37, 78, 34), (16, 46, 82, 48), (16, 48, 92, 63), (16, 63, 97, 64), (16, 64, 90, 46), (17, 63, 92, 36), (17, 36, 79, 26), (17, 26, 83, 65), (17, 65, 97, 63), (18, 37, 93, 68), (18, 68, 98, 66), (18, 66, 91, 47), (18, 47, 78, 37), (19, 49, 75, 29), (19, 29, 85, 67), (19, 67, 98, 68), (19, 68, 93, 49), (20, 67, 85, 41), (20, 41, 76, 32), (20, 32, 88, 69), (20, 69, 98, 67), (21, 39, 79, 70), (21, 70, 80, 51), (21, 51, 99, 39), (22, 48, 82, 33), (22, 33, 89, 71), (22, 71, 99, 72), (22, 72, 92, 48), (23, 71, 89, 45), (23, 45, 81, 30), (23, 30, 86, 73), (23, 73, 99, 71), (24, 52, 83, 26), (24, 26, 79, 74), (24, 74, 94, 52), (25, 70, 80, 27), (25, 27, 94, 74), (25, 74, 79, 70)])
me_cube_005.use_remesh_preserve_volume = False
me_cube_005.use_remesh_preserve_attributes = False
me_cube_005.use_mirror_vertex_groups = False
me_cube_005.update()
me_plane = bpy.data.meshes.new('Plane')
me_plane.from_pydata([(-1.663, -1.593, -0.03602), (1.66, 0.4071, -0.0732), (0.006841, 0.005993, -0.02255), (-0.6626, -1.593, -0.0732), (0.6602, 0.4071, -0.03602), (-0.3398, -0.5929, -0.03602), (1.266, -0.1625, -0.09864), (0.7356, -0.7599, -0.06322), (-1.163, -1.593, -0.0732), (0.3369, 0.1829, -0.02848), (-0.7603, -1.093, -0.03602), (1.444, 0.126, -0.08611), (1.16, 0.4071, -0.17), (-0.1631, -0.3171, -0.02848), (0.6602, -0.09288, -0.17), (0.2397, -1.093, -0.0732), (0.1602, -0.5929, -0.17), (1.019, -0.541, -0.07614), (0.9436, 0.126, -0.1998), (0.3369, -0.3171, -0.1394), (-0.2603, -1.093, -0.17), (1.66, 1.595, -0.03602), (0.9609, 0.6652, -0.03131), (1.272, 0.9044, -0.0308), (-1.952, -1.796, 0.007383), (1.819, 0.474, 0.007383), (-0.05731, 0.01876, 0.03433), (-0.8172, -1.796, 0.007383), (0.6842, 0.474, 0.007383), (-0.4508, -0.661, 0.007383), (1.372, -0.1725, -0.02149), (0.7698, -0.8505, 0.0187), (-1.385, -1.796, 0.007383), (0.3174, 0.2195, 0.02247), (-0.928, -1.228, 0.007383), (1.573, 0.1549, -0.007278), (-0.2501, -0.348, 0.02247), (0.207, -1.228, 0.007383), (1.091, -0.6021, 0.004039), (1.819, 1.823, 0.007383), (1.019, 0.7685, 0.01701), (1.378, 1.038, 0.01782), (-1.66, -1.595, 0.048), (1.663, 0.4047, 0.0749), (0.009297, 0.003557, 0.06146), (-0.6602, -1.595, 0.0749), (0.6626, 0.4047, 0.04799), (-0.3374, -0.5953, 0.04799), (1.268, -0.1649, 0.04946), (0.738, -0.7623, 0.08487), (-1.16, -1.595, 0.0749), (0.3394, 0.1804, 0.05554), (-0.7578, -1.095, 0.04799), (1.446, 0.1235, 0.06198), (1.163, 0.4047, 0.1712), (-0.1606, -0.3196, 0.05554), (0.6626, -0.09531, 0.1712), (0.2422, -1.095, 0.0749), (0.1626, -0.5953, 0.1712), (1.021, -0.5435, 0.07195), (0.946, 0.1235, 0.1415), (0.3394, -0.3196, 0.2018), (-0.2578, -1.095, 0.1712), (1.663, 1.593, 0.04799), (0.9633, 0.6628, 0.05271), (1.274, 0.902, 0.05321)], [], [(18, 12, 1, 11), (19, 9, 4, 14), (20, 16, 7, 15), (14, 4, 12, 18), (7, 14, 18, 17), (17, 18, 11, 6), (13, 2, 9, 19), (5, 13, 19, 16), (16, 19, 14, 7), (10, 5, 16, 20), (0, 10, 20, 8), (8, 20, 15, 3), (27, 37, 57, 45), (41, 40, 64, 65), (32, 27, 45, 50), (34, 24, 42, 52), (39, 41, 65, 63), (33, 26, 44, 51), (26, 36, 55, 44), (31, 38, 59, 49), (30, 35, 53, 48), (37, 31, 49, 57), (24, 32, 50, 42), (29, 34, 52, 47), (23, 22, 40, 41), (17, 6, 30, 38), (13, 5, 29, 36), (4, 9, 33, 28), (3, 15, 37, 27), (11, 1, 25, 35), (0, 8, 32, 24), (5, 10, 34, 29), (7, 17, 38, 31), (2, 13, 36, 26), (9, 2, 26, 33), (15, 7, 31, 37), (6, 11, 35, 30), (21, 23, 41, 39), (8, 3, 27, 32), (10, 0, 24, 34), (60, 53, 43, 54), (61, 56, 46, 51), (62, 57, 49, 58), (56, 60, 54, 46), (49, 59, 60, 56), (59, 48, 53, 60), (55, 61, 51, 44), (47, 58, 61, 55), (58, 49, 56, 61), (52, 62, 58, 47), (42, 50, 62, 52), (50, 45, 57, 62), (35, 25, 43, 53), (38, 30, 48, 59), (36, 29, 47, 55), (28, 33, 51, 46), (4, 22, 23, 12), (12, 23, 21, 1), (25, 39, 63, 43), (40, 28, 46, 64), (22, 4, 28, 40), (1, 21, 39, 25), (46, 54, 65, 64), (54, 43, 63, 65)])
me_plane.use_remesh_preserve_volume = False
me_plane.use_remesh_preserve_attributes = False
me_plane.use_mirror_vertex_groups = False
me_plane.update()
arm_armature_007 = bpy.data.armatures.new('Armature.007')  # bones are not reproduced
arm_armature_003 = bpy.data.armatures.new('Armature.003')  # bones are not reproduced

# ---- objects
ob_cube = bpy.data.objects.new('Cube', me_cube_002)
ob_cube_003 = bpy.data.objects.new('Cube.003', me_cube_007)
ob_cube_002 = bpy.data.objects.new('Cube.002', me_cube_006)
ob_cube_001 = bpy.data.objects.new('Cube.001', me_cube_005)
ob_armature_001 = bpy.data.objects.new('Armature.001', arm_armature_007)
ob_plane = bpy.data.objects.new('Plane', me_plane)
ob_armature = bpy.data.objects.new('Armature', arm_armature_003)

# ---- transforms, parenting, visibility, modifiers, constraints
ob_cube.parent = ob_armature_001
ob_cube.matrix_parent_inverse = Matrix(((1.445e-07, 0.0, -1.914, 5.359e-08), (0.0, 1.914, 0.0, 0.02364), (1.914, 0.0, 1.445e-07, 0.7098), (0.0, 0.0, 0.0, 1.0)))
ob_cube.location = (0.0, -0.01235, 0.0)
ob_cube.scale = (0.1579, 0.1579, 0.1579)
ob_cube.lineart.crease_threshold = 0.0
_vg = ob_cube.vertex_groups.new(name='Bone')
for _i, _w in zip([0, 1, 2, 3, 4, 5, 6, 7, 8, 9, 10, 11, 12, 13, 14, 15, 16, 17, 18, 19, 20, 21, 22, 23, 24, 25, 26, 27, 28, 29, 30, 31, 32, 33, 34, 35, 36, 37, 38, 39, 40, 41, 42, 43, 44, 45, 46, 47, 48, 49, 50, 51, 52, 53, 54, 55, 56, 57, 58, 59, 60, 61, 62, 63, 64, 65, 66, 67, 68, 69, 70, 71, 72, 73, 74, 75, 76, 77, 78, 79, 80, 81, 82, 83, 84, 85, 86, 87, 88, 89, 90, 91, 92, 93, 94, 95, 96, 97, 98, 99, 100, 101, 102, 103, 104, 105, 106, 107, 108, 109, 110, 111, 112, 113, 114, 115, 116, 117, 118, 119, 120, 121, 122, 123, 124, 125, 126, 127, 128, 129, 130, 131, 132, 133, 134, 135, 136, 137, 138, 139, 140, 141, 142, 143, 144, 145, 146, 147, 148, 149, 150, 151, 152, 153, 154, 155, 156, 157, 158, 159, 160, 161, 162, 163, 164, 165, 166, 167, 168, 169, 170, 171, 172, 173, 174, 175, 176, 177, 178, 179, 180, 181, 182, 183, 184, 185, 186, 187, 188, 189, 190, 191, 192, 193, 194, 195, 196, 197, 198, 199, 200, 201, 202, 203, 204, 205, 206, 207, 208, 209, 210, 211, 212, 213, 214, 215, 216, 217, 218, 219, 220, 221, 222, 223, 224, 225, 226, 227, 228, 229, 230, 231, 232, 233, 234, 235, 236, 237, 238, 239, 240, 241, 242, 243, 244, 245, 246, 247, 248, 249, 250, 251, 252, 253, 254, 255, 256, 257, 258, 259, 260, 261, 262, 263, 264, 265, 266, 267, 268, 269, 270, 271, 272, 273, 274, 275, 276, 277, 278, 279, 280, 281, 282, 283, 284, 285, 286, 287, 288, 289, 290, 291, 292, 293, 294, 295, 296, 297, 298, 299, 300, 301, 302, 303, 304, 305, 306, 307, 308, 309, 310, 311, 312, 313, 314, 315, 316, 317, 318, 319, 320, 321, 322, 323, 324, 325, 326, 327, 328, 329, 330, 331, 332, 333, 334, 335, 336, 337, 338, 339, 340, 341, 342, 343, 344, 345, 346, 347, 348, 349, 350, 351, 352, 353, 354, 355, 356, 357, 358, 359, 360, 361, 362, 363, 364, 365, 366, 367, 368, 369, 370, 371, 372, 373, 374, 375, 376, 377, 378, 379, 380, 381, 382, 383, 384, 385, 386, 387, 388, 389, 390, 391, 392, 393, 394, 395, 396, 397, 398, 399, 400, 401, 402, 403, 404, 405, 406, 407, 408, 409, 410, 411, 412, 413, 414, 415, 416, 417, 418, 419, 420, 421, 422, 423, 424, 425, 426, 427, 428, 429, 430, 431, 432, 433, 434, 435, 436, 437, 438, 439, 440, 441, 442, 443, 444, 445, 446, 447, 448, 449, 450, 451], [0.9716, 0.9742, 0.9731, 0.9725, 0.9735, 0.974, 0.9736, 0.9725, 0.9719, 0.9726, 0.9733, 0.973, 1.009, 1.012, 1.009, 1.01, 1.011, 1.011, 1.01, 1.009, 1.009, 1.01, 1.01, 1.01, 0.994, 0.9937, 0.9929, 0.994, 0.9939, 0.9933, 0.993, 0.9933, 0.9937, 0.9937, 0.9936, 0.9934, 0.9903, 0.9917, 0.9903, 0.9908, 0.9913, 0.9912, 0.9907, 0.9903, 0.9903, 0.9906, 0.9909, 0.9906, 0.991, 0.9855, 0.9867, 0.9896, 0.9877, 0.9861, 0.9865, 0.9879, 0.9895, 0.9888, 0.9877, 0.9878, 0.9946, 0.9959, 0.9959, 0.9953, 0.9957, 0.9958, 0.9959, 0.9957, 0.9952, 0.9955, 0.9957, 0.9957, 0.9774, 0.9614, 0.9726, 0.9736, 0.968, 0.9654, 0.9692, 0.9741, 0.9758, 0.9727, 0.9698, 0.9716, 0.9795, 0.9781, 0.9864, 0.979, 0.9784, 0.9813, 0.9842, 0.985, 0.9828, 0.9817, 0.9813, 0.9831, 0.9681, 0.9698, 0.9643, 0.9645, 0.9685, 0.9691, 0.9681, 0.9661, 0.9644, 0.9645, 0.966, 0.9673, 0.9676, 0.968, 0.9655, 0.9656, 0.9992, 0.9971, 0.9965, 0.999, 0.999, 0.9981, 0.9966, 0.9964, 0.9978, 0.9987, 0.9991, 0.9991, 0.9989, 0.998, 0.9978, 0.9988, 1.007, 1.008, 1.011, 1.01, 1.007, 1.008, 1.009, 1.01, 1.011, 1.011, 1.009, 1.008, 1.008, 1.009, 1.01, 1.01, 0.9998, 0.9984, 0.9983, 0.9997, 0.9994, 0.9989, 0.9984, 0.9983, 0.9988, 0.9993, 0.9998, 0.9998, 0.9994, 0.9989, 0.9988, 0.9994, 0.995, 0.9943, 0.9944, 0.9956, 0.9948, 0.9945, 0.9942, 0.9943, 0.9949, 0.9953, 0.9954, 0.9952, 0.995, 0.9946, 0.9947, 0.9952, 0.9826, 0.9896, 0.9896, 0.9844, 0.9853, 0.9878, 0.9894, 0.9895, 0.9883, 0.9864, 0.9836, 0.9829, 0.9856, 0.9878, 0.988, 0.986, 0.9981, 0.9999, 1.0, 0.9981, 0.9987, 0.9993, 1.0, 1.0, 0.9995, 0.9988, 0.9982, 0.9982, 0.9987, 0.9994, 0.9995, 0.9988, 0.7517, 0.8396, 0.8653, 0.8362, 0.7713, 0.8018, 0.8491, 0.8577, 0.8567, 0.8457, 0.812, 0.7847, 0.7899, 0.8242, 0.8446, 0.8225, 0.9895, 0.9911, 0.9935, 0.9938, 0.9903, 0.9908, 0.9918, 0.9926, 0.9935, 0.9936, 0.9915, 0.9902, 0.9911, 0.9916, 0.9925, 0.9922, 0.9986, 0.9984, 0.9982, 0.9987, 0.9986, 0.9985, 0.9984, 0.9983, 0.9985, 0.9986, 0.9986, 0.9986, 0.9986, 0.9985, 0.9985, 0.9986, 0.9886, 0.9898, 0.9888, 0.9892, 0.9892, 0.9896, 0.9894, 0.9891, 0.989, 0.9891, 0.9892, 0.989, 0.9892, 0.9894, 0.9892, 0.9892, 0.983, 0.9856, 0.986, 0.9834, 0.984, 0.9849, 0.9858, 0.9859, 0.9852, 0.9842, 0.9833, 0.9832, 0.984, 0.985, 0.9851, 0.9841, 0.9923, 0.9927, 0.9953, 0.9962, 0.9925, 0.9926, 0.9937, 0.9946, 0.9957, 0.9959, 0.9952, 0.9938, 0.9933, 0.9933, 0.9951, 0.9953, 0.9961, 0.9972, 0.9992, 0.9979, 0.9964, 0.9968, 0.9978, 0.9985, 0.9988, 0.9983, 0.9973, 0.9967, 0.997, 0.9974, 0.9982, 0.9977, 0.9947, 0.9992, 0.9989, 0.9938, 0.9977, 0.9989, 0.9994, 0.9993, 0.9985, 0.9971, 0.995, 0.9953, 0.9987, 0.9995, 0.9994, 0.9986, 0.9846, 0.9834, 0.9869, 0.9877, 0.9843, 0.9838, 0.9847, 0.986, 0.9872, 0.9875, 0.9869, 0.9858, 0.9855, 0.9851, 0.9863, 0.9866, 0.9987, 0.9985, 0.998, 0.9979, 0.9987, 0.9986, 0.9984, 0.9982, 0.998, 0.9979, 0.9982, 0.9985, 0.9985, 0.9984, 0.9982, 0.9982, 0.9813, 0.972, 0.9909, 0.9914, 0.9783, 0.9749, 0.9797, 0.9863, 0.9911, 0.9913, 0.9889, 0.9852, 0.9834, 0.9813, 0.9871, 0.9881, 0.999, 0.9986, 0.9992, 0.9991, 0.9984, 0.9964, 0.9989, 0.999, 0.9979, 0.9971, 0.9973, 0.9982, 0.9988, 0.999, 0.9989, 0.9986, 0.9982, 0.9976, 0.9983, 0.9986, 0.984, 0.9926, 0.996, 0.9967, 0.9877, 0.9908, 0.9937, 0.9949, 0.9963, 0.9962, 0.9943, 0.9893, 0.9902, 0.9922, 0.9944, 0.994, 0.9974, 0.9994, 0.9997, 0.9994, 0.9982, 0.9991, 0.9996, 0.9998, 0.9999, 0.9998, 0.998, 0.9969, 0.9986, 0.9995, 0.9998, 0.9993, 0.9987, 0.9966, 0.9967, 0.9971, 0.9985, 0.9977, 0.9966, 0.9966, 0.997, 0.9972, 0.9978, 0.9984, 0.9982, 0.9976, 0.9974, 0.9977]): _vg.add([_i], _w, 'REPLACE')
_vg = ob_cube.vertex_groups.new(name='Bone.001')
for _i, _w in zip([73, 76, 77, 78, 82, 83, 208, 209, 210, 211, 212, 213, 214, 215, 216, 217, 218, 219, 220, 221, 222, 223, 369], [0.02135, 0.008613, 0.01382, 0.006546, 0.005187, 0.0019, 0.2469, 0.1592, 0.1335, 0.1625, 0.2274, 0.197, 0.1497, 0.1411, 0.1421, 0.153, 0.1866, 0.2139, 0.2088, 0.1746, 0.1542, 0.1762, 0.004407]): _vg.add([_i], _w, 'REPLACE')
_vg = ob_cube.vertex_groups.new(name='Bone.002')
_vg = ob_cube.vertex_groups.new(name='Bone.003')
_vg = ob_cube.vertex_groups.new(name='Bone.004')
_m = ob_cube.modifiers.new('Armature', 'ARMATURE')
_m = ob_cube.modifiers.new('Armature.001', 'ARMATURE')
_m = ob_cube.modifiers.new('Armature.002', 'ARMATURE')
_m = ob_cube.modifiers.new('Armature.003', 'ARMATURE')
_m = ob_cube.modifiers.new('Armature.004', 'ARMATURE')
_m.object = ob_armature_001
ob_cube_003.parent = ob_armature_001
ob_cube_003.matrix_parent_inverse = Matrix(((1.445e-07, 0.0, -1.914, 5.359e-08), (0.0, 1.914, 0.0, 0.02364), (1.914, 0.0, 1.445e-07, 0.7098), (0.0, 0.0, 0.0, 1.0)))
ob_cube_003.location = (0.8221, 0.0, 0.0)
ob_cube_003.scale = (0.0712, 0.0712, 0.0712)
ob_cube_003.lineart.crease_threshold = 0.0
_vg = ob_cube_003.vertex_groups.new(name='Bone')
_vg = ob_cube_003.vertex_groups.new(name='Bone.001')
_vg = ob_cube_003.vertex_groups.new(name='Bone.002')
_vg = ob_cube_003.vertex_groups.new(name='Bone.003')
for _i, _w in zip([0, 1, 2, 3, 4, 5, 6, 7, 8, 9, 10, 11, 12, 13, 14, 15, 16, 17, 18, 19, 20, 21, 22, 23, 24, 25, 26, 27, 28, 29, 30, 31, 32, 33, 34, 35, 36, 37, 38, 39, 40, 41, 42, 43, 44, 45, 46, 47, 48, 49, 50, 51, 52, 53, 54, 55, 56, 57, 58, 59, 60, 61, 62, 63, 64, 65, 66, 67, 68, 69, 70, 71, 72, 73, 74, 75, 76, 77, 78, 79, 80, 81, 82, 83, 84, 85, 86, 87, 88, 89, 90, 91, 92, 93, 94, 95, 96, 97, 98, 99], [0.9998, 0.9998, 1.0, 0.9999, 0.9999, 0.9995, 0.9999, 0.9957, 0.9957, 0.9997, 0.999, 0.9994, 0.9999, 0.9997, 0.9998, 0.9999, 0.9997, 0.9993, 1.0, 0.9999, 0.9998, 0.9933, 0.9987, 0.9987, 0.9997, 0.9976, 0.9994, 0.9985, 0.9998, 0.9999, 0.9989, 0.9998, 0.9998, 0.9994, 0.9999, 0.9999, 0.997, 0.9999, 0.9999, 0.9947, 0.9991, 0.9998, 0.9969, 0.9996, 0.9998, 0.9994, 0.9998, 1.0, 0.9989, 0.9999, 0.9999, 0.9947, 0.9999, 0.9997, 0.9997, 0.9992, 0.9996, 0.9997, 1.0, 0.9997, 0.9999, 1.0, 0.9999, 0.9995, 0.9999, 0.9998, 1.0, 1.0, 1.0, 0.9998, 0.9916, 0.9988, 0.9973, 0.9973, 0.9986, 0.9999, 0.9998, 0.9998, 1.0, 0.9959, 0.9958, 0.9993, 0.9994, 0.9999, 0.9997, 1.0, 0.9978, 0.9998, 0.9998, 0.9994, 0.9999, 1.0, 0.9979, 0.9999, 0.9999, 0.9996, 1.0, 0.9998, 1.0, 0.997]): _vg.add([_i], _w, 'REPLACE')
_vg = ob_cube_003.vertex_groups.new(name='Bone.004')
_m = ob_cube_003.modifiers.new('Armature', 'ARMATURE')
_m = ob_cube_003.modifiers.new('Armature.001', 'ARMATURE')
_m.object = ob_armature_001
ob_cube_002.parent = ob_armature_001
ob_cube_002.matrix_parent_inverse = Matrix(((1.445e-07, 0.0, -1.914, 5.359e-08), (0.0, 1.914, 0.0, 0.02364), (1.914, 0.0, 1.445e-07, 0.7098), (0.0, 0.0, 0.0, 1.0)))
ob_cube_002.location = (0.6163, 0.0, 0.0)
ob_cube_002.scale = (0.09336, 0.09336, 0.09336)
ob_cube_002.lineart.crease_threshold = 0.0
_vg = ob_cube_002.vertex_groups.new(name='Bone')
_vg = ob_cube_002.vertex_groups.new(name='Bone.001')
_vg = ob_cube_002.vertex_groups.new(name='Bone.002')
for _i, _w in zip([0, 1, 2, 3, 4, 5, 6, 7, 8, 9, 10, 11, 12, 13, 14, 15, 16, 17, 18, 19, 20, 21, 22, 23, 24, 25, 26, 27, 28, 29, 30, 31, 32, 33, 34, 35, 36, 37, 38, 39, 40, 41, 42, 43, 44, 45, 46, 47, 48, 49, 50, 51, 52, 53, 54, 55, 56, 57, 58, 59, 60, 61, 62, 63, 64, 65, 66, 67, 68, 69, 70, 71, 72, 73, 74, 75, 76, 77, 78, 79, 80, 81, 82, 83, 84, 85, 86, 87, 88, 89, 90, 91, 92, 93, 94, 95, 96, 97, 98, 99], [0.9999, 0.9999, 1.0, 1.0, 1.0, 0.9996, 1.0, 0.9961, 0.996, 0.9999, 0.9993, 0.9997, 1.0, 0.9998, 0.9998, 1.0, 0.9998, 0.9995, 1.0, 1.0, 1.0, 0.9937, 0.999, 0.999, 0.9998, 0.9979, 0.9995, 0.9987, 0.9999, 1.0, 0.9991, 0.9999, 0.9999, 0.9996, 1.0, 1.0, 0.9973, 1.0, 1.0, 0.995, 0.9993, 0.9999, 0.9973, 0.9998, 0.9999, 0.9996, 0.9998, 1.0, 0.9992, 1.0, 1.0, 0.995, 0.9999, 0.9999, 0.9999, 0.9994, 0.9998, 0.9999, 1.0, 0.9998, 0.9999, 1.0, 1.0, 0.9996, 0.9999, 0.9999, 1.0, 1.0, 1.0, 1.0, 0.9919, 0.999, 0.9976, 0.9976, 0.9988, 1.0, 0.9999, 1.0, 1.0, 0.9962, 0.9962, 0.9995, 0.9996, 0.9999, 0.9998, 1.0, 0.9982, 0.9999, 0.9999, 0.9996, 1.0, 1.0, 0.9982, 1.0, 1.0, 0.9998, 1.0, 0.9999, 1.0, 0.9973]): _vg.add([_i], _w, 'REPLACE')
_vg = ob_cube_002.vertex_groups.new(name='Bone.003')
_vg = ob_cube_002.vertex_groups.new(name='Bone.004')
_m = ob_cube_002.modifiers.new('Armature', 'ARMATURE')
_m = ob_cube_002.modifiers.new('Armature.001', 'ARMATURE')
_m.object = ob_armature_001
ob_cube_001.parent = ob_armature_001
ob_cube_001.matrix_parent_inverse = Matrix(((1.445e-07, 0.0, -1.914, 5.359e-08), (0.0, 1.914, 0.0, 0.02364), (1.914, 0.0, 1.445e-07, 0.7098), (0.0, 0.0, 0.0, 1.0)))
ob_cube_001.location = (0.3438, 0.0, 0.0)
ob_cube_001.scale = (0.138, 0.138, 0.138)
ob_cube_001.lineart.crease_threshold = 0.0
_vg = ob_cube_001.vertex_groups.new(name='Bone')
_vg = ob_cube_001.vertex_groups.new(name='Bone.001')
for _i, _w in zip([0, 1, 2, 3, 4, 5, 6, 7, 8, 9, 10, 11, 12, 13, 14, 15, 16, 17, 18, 19, 20, 21, 22, 23, 24, 25, 26, 27, 28, 29, 30, 31, 32, 33, 34, 35, 36, 37, 38, 39, 40, 41, 42, 43, 44, 45, 46, 47, 48, 49, 50, 51, 52, 53, 54, 55, 56, 57, 58, 59, 60, 61, 62, 63, 64, 65, 66, 67, 68, 69, 70, 71, 72, 73, 74, 75, 76, 77, 78, 79, 80, 81, 82, 83, 84, 85, 86, 87, 88, 89, 90, 91, 92, 93, 94, 95, 96, 97, 98, 99], [0.9999, 0.9998, 1.0, 0.9999, 0.9999, 0.9996, 0.9999, 0.9959, 0.9959, 0.9998, 0.9992, 0.9996, 0.9999, 0.9998, 0.9998, 0.9999, 0.9997, 0.9994, 1.0, 1.0, 0.9999, 0.9936, 0.9989, 0.9988, 0.9997, 0.9978, 0.9994, 0.9987, 0.9999, 0.9999, 0.999, 0.9999, 0.9999, 0.9995, 1.0, 0.9999, 0.9972, 0.9999, 0.9999, 0.9949, 0.9993, 0.9999, 0.9972, 0.9997, 0.9999, 0.9995, 0.9998, 1.0, 0.999, 0.9999, 1.0, 0.9949, 0.9999, 0.9998, 0.9998, 0.9993, 0.9997, 0.9998, 1.0, 0.9998, 0.9999, 1.0, 0.9999, 0.9995, 0.9999, 0.9998, 1.0, 1.0, 1.0, 0.9999, 0.9919, 0.9989, 0.9975, 0.9975, 0.9988, 0.9999, 0.9999, 0.9999, 1.0, 0.9961, 0.9961, 0.9994, 0.9995, 0.9999, 0.9998, 1.0, 0.998, 0.9999, 0.9999, 0.9995, 0.9999, 1.0, 0.9981, 0.9999, 1.0, 0.9997, 1.0, 0.9998, 1.0, 0.9972]): _vg.add([_i], _w, 'REPLACE')
_vg = ob_cube_001.vertex_groups.new(name='Bone.002')
_vg = ob_cube_001.vertex_groups.new(name='Bone.003')
_vg = ob_cube_001.vertex_groups.new(name='Bone.004')
_m = ob_cube_001.modifiers.new('Armature', 'ARMATURE')
_m = ob_cube_001.modifiers.new('Armature.001', 'ARMATURE')
_m.object = ob_armature_001
ob_armature_001.location = (-0.3707, -0.01235, 0.0)
ob_armature_001.rotation_euler = (-0.0, 1.571, 0.0)
ob_armature_001.scale = (0.5223, 0.5223, 0.5223)
ob_armature_001.lineart.crease_threshold = 0.0
ob_plane.parent = ob_armature_001
ob_plane.matrix_parent_inverse = Matrix(((1.445e-07, 0.0, -1.914, 5.359e-08), (0.0, 1.914, 0.0, 0.02364), (1.914, 0.0, 1.445e-07, 0.7098), (0.0, 0.0, 0.0, 1.0)))
ob_plane.location = (1.063, 0.01632, -0.04723)
ob_plane.rotation_euler = (-1.571, 0.4681, 3.142)
ob_plane.scale = (0.1204, 0.1204, 0.1204)
ob_plane.lineart.crease_threshold = 0.0
_vg = ob_plane.vertex_groups.new(name='Bone')
_vg = ob_plane.vertex_groups.new(name='Bone.001')
_vg = ob_plane.vertex_groups.new(name='Bone.002')
_vg = ob_plane.vertex_groups.new(name='Bone.003')
for _i, _w in zip([1, 4, 6, 11, 12, 18, 21, 22, 23, 25, 28, 30, 33, 35, 39, 40, 41, 43, 46, 48, 49, 51, 53, 54, 56, 59, 60, 63, 64, 65], [0.07623, 0.04912, 0.03193, 0.05661, 0.06676, 0.03362, 0.1803, 0.08543, 0.1196, 0.08353, 0.05766, 0.03991, 0.0007947, 0.06224, 0.1993, 0.0968, 0.133, 0.0773, 0.05118, 0.04099, 0.02191, 0.001658, 0.05778, 0.06991, 0.01285, 0.01013, 0.04573, 0.179, 0.08573, 0.1191]): _vg.add([_i], _w, 'REPLACE')
_vg = ob_plane.vertex_groups.new(name='Bone.004')
for _i, _w in zip([0, 1, 2, 3, 4, 5, 6, 7, 8, 9, 10, 11, 12, 13, 14, 15, 16, 17, 18, 19, 20, 21, 22, 23, 24, 25, 26, 27, 28, 29, 30, 31, 32, 33, 34, 35, 36, 37, 38, 39, 40, 41, 42, 43, 44, 45, 46, 47, 48, 49, 50, 51, 52, 53, 54, 55, 56, 57, 58, 59, 60, 61, 62, 63, 64, 65], [0.9906, 0.9183, 0.9837, 0.9927, 0.9497, 0.9942, 0.9567, 0.993, 0.9924, 0.9752, 0.9905, 0.9398, 0.9298, 0.9931, 0.9783, 0.9932, 0.9975, 0.9796, 0.9563, 0.9923, 0.9938, 0.8065, 0.9107, 0.8733, 0.9905, 0.9104, 0.9824, 0.9927, 0.9413, 0.9927, 0.9525, 0.9804, 0.9921, 0.9745, 0.9893, 0.9337, 0.9883, 0.9921, 0.9744, 0.7857, 0.8984, 0.8586, 0.9904, 0.9172, 0.9801, 0.9918, 0.9481, 0.991, 0.9521, 0.9639, 0.9924, 0.9741, 0.9907, 0.9386, 0.9264, 0.9785, 0.9681, 0.9887, 0.9901, 0.9691, 0.9502, 0.9843, 0.9931, 0.8078, 0.9103, 0.8737]): _vg.add([_i], _w, 'REPLACE')
_m = ob_plane.modifiers.new('Armature', 'ARMATURE')
_m = ob_plane.modifiers.new('Armature.001', 'ARMATURE')
_m = ob_plane.modifiers.new('Armature.002', 'ARMATURE')
_m = ob_plane.modifiers.new('Armature.003', 'ARMATURE')
_m.object = ob_armature_001
ob_armature.location = (0.1406, 0.004118, -0.1302)
ob_armature.rotation_euler = (-0.0, 1.571, 0.0)
ob_armature.scale = (0.3625, 0.3625, 0.3625)
ob_armature.lineart.crease_threshold = 0.0

# ---- collection membership
col_collection_1.objects.link(ob_cube)
col_collection_2.objects.link(ob_cube_003)
col_collection_2.objects.link(ob_cube_002)
col_collection_2.objects.link(ob_cube_001)
col_collection_3.objects.link(ob_armature_001)
col_collection_3.objects.link(ob_plane)
col_collection_3.objects.link(ob_armature)

# ---- scene / render settings (as saved in the file)
scene.frame_start = 1; scene.frame_end = 32; scene.frame_set(0)
scene.render.engine = 'BLENDER_EEVEE_NEXT'
scene.render.image_settings.compression = 90
scene.render.resolution_percentage = 50
scene.render.dither_intensity = 0.0
scene.cycles.use_denoising = False
scene.cycles.samples = 10
scene.cycles.sampling_pattern = 'TABULATED_SOBOL'
scene.cycles.light_sampling_threshold = 0.0
scene.cycles.use_adaptive_sampling = False
scene.cycles.use_light_tree = False
scene.cycles.blur_glossy = 0.0
scene.cycles.volume_bounces = 1
scene.cycles.pixel_filter_type = 'GAUSSIAN'
scene.cycles.sample_clamp_indirect = 0.0
scene.view_settings.view_transform = 'Standard'
bpy.context.view_layer.update()

# ---- added for rendering (the .blend has no active camera and no usable light): camera, sun
cam_auto = bpy.data.cameras.new('AutoCamera')
cam_auto.lens = 50.0
cam_auto.sensor_width = 36.0
cam_auto.clip_end = 1000.0
ob_auto_camera = bpy.data.objects.new('AutoCamera', cam_auto)
scene.collection.objects.link(ob_auto_camera)
ob_auto_camera.location = (2.2886, -2.1837, 1.42365)
ob_auto_camera.rotation_euler = (1.09748, -7.21219e-08, 0.694738)
scene.camera = ob_auto_camera
light_auto_sun = bpy.data.lights.new('AutoSun', 'SUN')
light_auto_sun.energy = 3.0
light_auto_sun.angle = 0.0523599
ob_auto_sun = bpy.data.objects.new('AutoSun', light_auto_sun)
scene.collection.objects.link(ob_auto_sun)
ob_auto_sun.rotation_euler = (0.872665, 0.174533, 0.523599)
bpy.context.view_layer.update()
